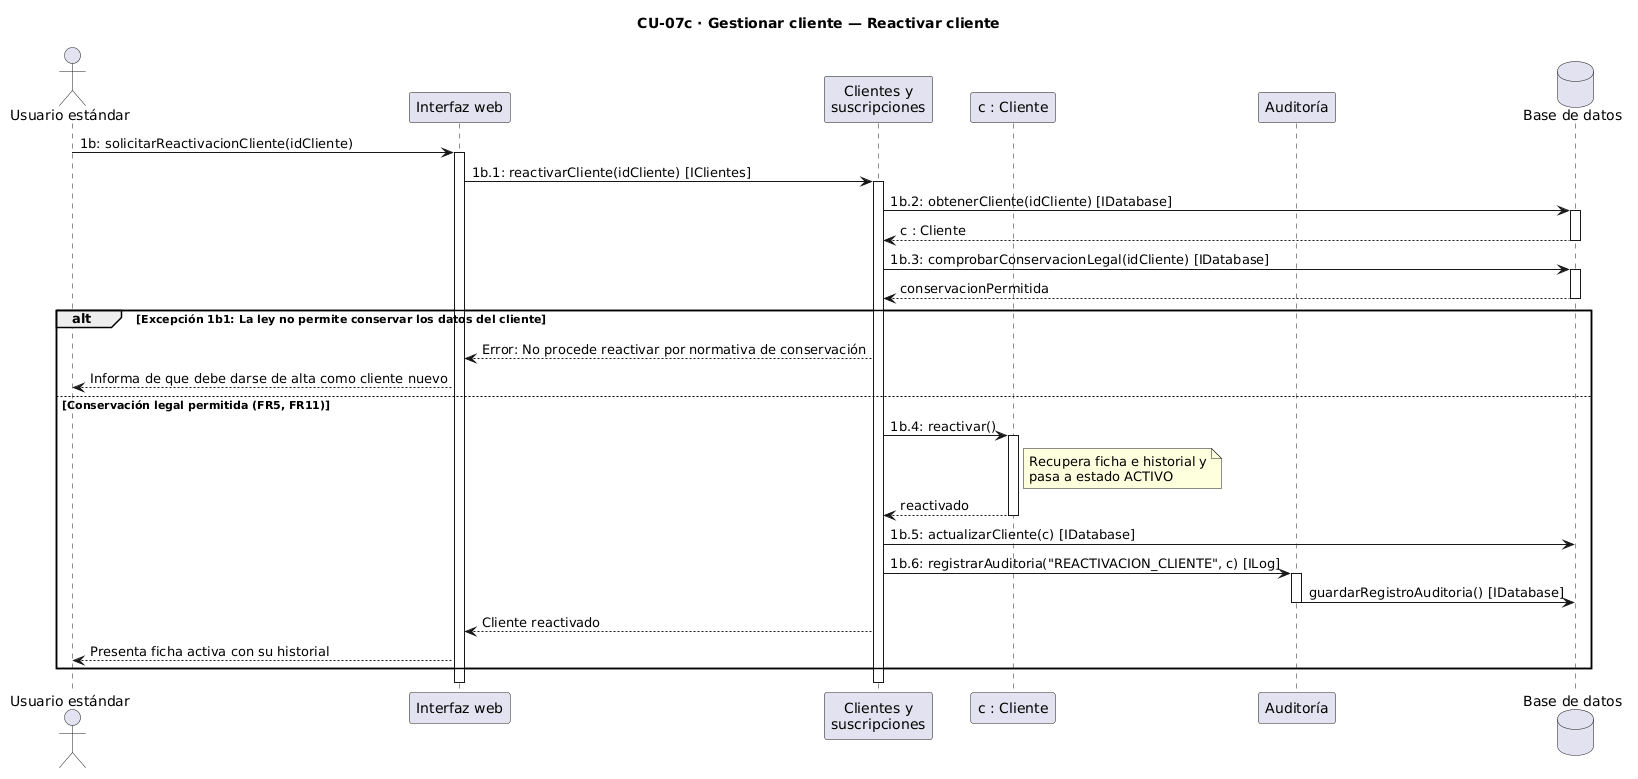

The diagram above was rendered by PlantUML. Its source (embedded in the PNG):
@startuml
title CU-07c · Gestionar cliente — Reactivar cliente

actor "Usuario estándar" as emp
participant "Interfaz web" as ui
participant "Clientes y\nsuscripciones" as cliComp
participant "c : Cliente" as cli
participant "Auditoría" as aud
database "Base de datos" as db

emp -> ui : 1b: solicitarReactivacionCliente(idCliente)
activate ui
ui -> cliComp : 1b.1: reactivarCliente(idCliente) [IClientes]
activate cliComp
cliComp -> db : 1b.2: obtenerCliente(idCliente) [IDatabase]
activate db
db --> cliComp : c : Cliente
deactivate db

cliComp -> db : 1b.3: comprobarConservacionLegal(idCliente) [IDatabase]
activate db
db --> cliComp : conservacionPermitida
deactivate db

alt Excepción 1b1: La ley no permite conservar los datos del cliente
    cliComp --> ui : Error: No procede reactivar por normativa de conservación
    ui --> emp : Informa de que debe darse de alta como cliente nuevo

else Conservación legal permitida (FR5, FR11)
    cliComp -> cli : 1b.4: reactivar()
    activate cli
    note right of cli
      Recupera ficha e historial y
      pasa a estado ACTIVO
    end note
    cli --> cliComp : reactivado
    deactivate cli

    cliComp -> db : 1b.5: actualizarCliente(c) [IDatabase]
    cliComp -> aud : 1b.6: registrarAuditoria("REACTIVACION_CLIENTE", c) [ILog]
    activate aud
    aud -> db : guardarRegistroAuditoria() [IDatabase]
    deactivate aud

    cliComp --> ui : Cliente reactivado
    ui --> emp : Presenta ficha activa con su historial
end

deactivate cliComp
deactivate ui
@enduml